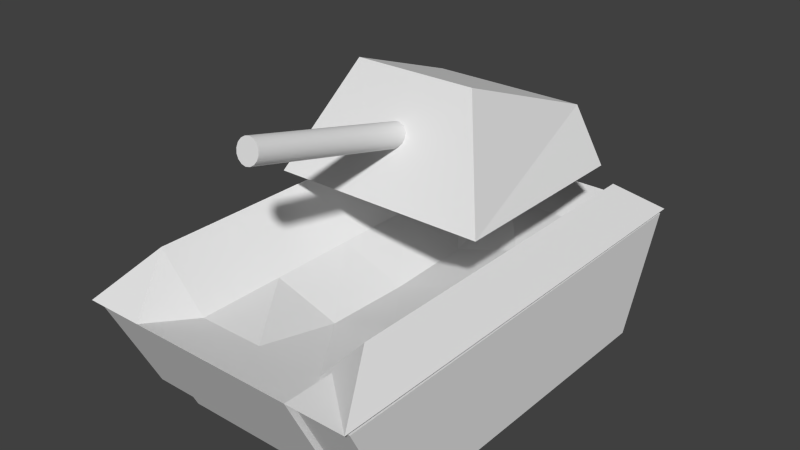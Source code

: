 # Source: tank_dead.blend  (saved by Blender 2.65.0; exported with 4.5.12 LTS)
import bpy
from mathutils import Matrix  # noqa: F401  (used for matrix-valued properties, if any)

bpy.ops.wm.read_factory_settings(use_empty=True)
scene = bpy.context.scene
scene.name = 'Scene'

# ---- collections
col_collection_1 = bpy.data.collections.new('Collection 1'); scene.collection.children.link(col_collection_1)

# ---- materials (node trees are filled in below, after node groups)
mat_material = bpy.data.materials.new('Material')
mat_material.alpha_threshold = 0.0
mat_material.use_transparent_shadow = False
mat_material.roughness = 0.5
mat_material.line_color = (0.0, 0.0, 0.0, 1.0)
mat_material_001 = bpy.data.materials.new('Material.001')
mat_material_001.alpha_threshold = 0.0
mat_material_001.use_transparent_shadow = False
mat_material_001.roughness = 0.5
mat_material_001.line_color = (0.0, 0.0, 0.0, 1.0)
mat_tankbody = bpy.data.materials.new('TankBody')
mat_tankbody.alpha_threshold = 0.0
mat_tankbody.use_transparent_shadow = False
mat_tankbody.roughness = 0.5
mat_tankbody.line_color = (0.0, 0.0, 0.0, 1.0)
mat_tanktreads = bpy.data.materials.new('TankTreads')
mat_tanktreads.alpha_threshold = 0.0
mat_tanktreads.use_transparent_shadow = False
mat_tanktreads.roughness = 0.5
mat_tanktreads.line_color = (0.0, 0.0, 0.0, 1.0)

# ---- material node trees

# ---- world
world_world = bpy.data.worlds.new('World'); scene.world = world_world
world_world.color = (0.05088, 0.05088, 0.05088)
world_world.use_sun_shadow = False
world_world.sun_shadow_jitter_overblur = 0.0
world_world.cycles.sampling_method = 'MANUAL'
world_world.cycles.sample_map_resolution = 256

# ---- meshes
me_cube_001 = bpy.data.meshes.new('Cube.001')
me_cube_001.from_pydata([(-0.9201, -0.3026, 1.504), (-0.9201, 1.356, 1.504), (0.9201, 1.356, 1.504), (0.9201, -0.3026, 1.504), (-0.522, 0.1527, 2.389), (-0.6631, 1.356, 1.948), (0.6631, 1.356, 1.948), (0.522, 0.1527, 2.389), (0.0, 0.4851, 1.939), (4.441e-16, -1.459, 2.407), (0.03827, 0.4834, 1.931), (0.03827, -1.461, 2.399), (0.07071, 0.4783, 1.91), (0.07071, -1.466, 2.378), (0.09239, 0.4707, 1.879), (0.09239, -1.474, 2.347), (0.1, 0.4617, 1.841), (0.1, -1.483, 2.309), (0.09239, 0.4528, 1.804), (0.09239, -1.492, 2.272), (0.07071, 0.4452, 1.773), (0.07071, -1.499, 2.241), (0.03827, 0.4401, 1.752), (0.03827, -1.504, 2.22), (1.51e-08, 0.4383, 1.744), (1.51e-08, -1.506, 2.212), (-0.03827, 0.4401, 1.752), (-0.03827, -1.504, 2.22), (-0.07071, 0.4452, 1.773), (-0.07071, -1.499, 2.241), (-0.09239, 0.4528, 1.804), (-0.09239, -1.492, 2.272), (-0.1, 0.4617, 1.841), (-0.1, -1.483, 2.309), (-0.09239, 0.4707, 1.879), (-0.09239, -1.474, 2.347), (-0.07071, 0.4783, 1.91), (-0.07071, -1.466, 2.378), (-0.03827, 0.4834, 1.931), (-0.03827, -1.461, 2.399), (0.03827, -1.461, 2.399), (4.441e-16, -1.459, 2.407), (0.07071, -1.466, 2.378), (0.09239, -1.474, 2.347), (0.1, -1.483, 2.309), (0.09239, -1.492, 2.272), (0.07071, -1.499, 2.241), (0.03827, -1.504, 2.22), (1.51e-08, -1.506, 2.212), (-0.03827, -1.504, 2.22), (-0.07071, -1.499, 2.241), (-0.09239, -1.492, 2.272), (-0.1, -1.483, 2.309), (-0.09239, -1.474, 2.347), (-0.07071, -1.466, 2.378), (-0.03827, -1.461, 2.399), (0.0, 0.4851, 1.939), (0.03827, 0.4834, 1.931), (0.07071, 0.4783, 1.91), (0.09239, 0.4707, 1.879), (0.1, 0.4617, 1.841), (0.09239, 0.4528, 1.804), (0.07071, 0.4452, 1.773), (0.03827, 0.4401, 1.752), (1.51e-08, 0.4383, 1.744), (-0.03827, 0.4401, 1.752), (-0.07071, 0.4452, 1.773), (-0.09239, 0.4528, 1.804), (-0.1, 0.4617, 1.841), (-0.09239, 0.4707, 1.879), (-0.07071, 0.4783, 1.91), (-0.03827, 0.4834, 1.931)], [], [(4, 5, 1, 0), (5, 6, 2, 1), (6, 7, 3, 2), (7, 4, 0, 3), (0, 1, 2, 3), (7, 6, 5, 4), (8, 9, 11, 10), (10, 11, 13, 12), (12, 13, 15, 14), (14, 15, 17, 16), (16, 17, 19, 18), (18, 19, 21, 20), (20, 21, 23, 22), (22, 23, 25, 24), (24, 25, 27, 26), (26, 27, 29, 28), (28, 29, 31, 30), (30, 31, 33, 32), (32, 33, 35, 34), (34, 35, 37, 36), (40, 41, 39, 54, 53, 52, 51, 50, 49, 48, 47, 46, 45, 44, 43, 42), (38, 55, 9, 8), (36, 37, 55, 38), (56, 57, 58, 59, 60, 61, 62, 63, 64, 65, 66, 67, 68, 69, 70, 71)])
me_cube_001.polygons.foreach_set('use_smooth', [0, 0, 0, 0, 0, 0, 1, 1, 1, 1, 1, 1, 1, 1, 1, 1, 1, 1, 1, 1, 1, 1, 1, 1])
me_cube_001.polygons.foreach_set('material_index', [1, 1, 1, 1, 1, 1, 0, 0, 0, 0, 0, 0, 0, 0, 0, 0, 0, 0, 0, 0, 0, 0, 0, 0])
_uv = me_cube_001.uv_layers.new(name='UVMap')
_uv.uv.foreach_set('vector', [0.4854, 0.3913, 0.8327, 0.4307, 0.874, 0.5005, 0.4517, 0.4992, 0.8758, 0.4291, 0.8769, 0.06948, 0.9977, 0.000155, 0.9962, 0.4992, 0.8338, 0.07102, 0.4862, 0.1082, 0.4532, 0.000155, 0.8755, 0.00145, 0.4526, 0.8927, 0.4517, 0.6096, 0.7214, 0.5008, 0.7229, 0.9998, 0.4499, 0.5006, 0.000155, 0.4992, 0.001686, 0.000155, 0.4514, 0.001535, 0.4862, 0.1082, 0.8338, 0.07102, 0.8327, 0.4307, 0.4854, 0.3913, 0.09855, 0.000136, 0.09777, 0.9998, 0.08397, 0.9998, 0.08476, 0.0001251, 0.2807, 0.0001517, 0.2802, 0.9998, 0.2622, 0.9998, 0.2627, 0.000143, 0.2627, 0.000143, 0.2622, 0.9998, 0.2427, 0.9998, 0.2432, 0.0001338, 0.2432, 0.0001338, 0.2427, 0.9998, 0.2247, 0.9998, 0.2252, 0.0001251, 0.2237, 0.0001251, 0.2245, 0.9998, 0.2107, 0.9998, 0.2099, 0.0001359, 0.2099, 0.0001359, 0.2107, 0.9998, 0.1926, 0.9998, 0.1919, 0.0001501, 0.1919, 0.0001501, 0.1926, 0.9998, 0.1731, 0.9999, 0.1724, 0.0001654, 0.1724, 0.0001654, 0.1731, 0.9999, 0.1551, 0.9999, 0.1543, 0.0001795, 0.08325, 0.0001251, 0.08372, 0.9998, 0.06993, 0.9998, 0.06946, 0.0001317, 0.06946, 0.0001317, 0.06993, 0.9998, 0.05192, 0.9998, 0.05144, 0.0001404, 0.05144, 0.0001404, 0.05192, 0.9998, 0.03241, 0.9998, 0.03193, 0.0001496, 0.03193, 0.0001496, 0.03241, 0.9998, 0.01439, 0.9999, 0.01392, 0.0001582, 0.01392, 0.0001582, 0.01439, 0.9999, 0.0006025, 0.9999, 0.0001251, 0.0001649, 0.1541, 0.0001795, 0.1533, 0.9999, 0.1353, 0.9999, 0.1361, 0.0001654, 0.2884, 0.1752, 0.281, 0.1572, 0.281, 0.1377, 0.2884, 0.1197, 0.3022, 0.1059, 0.3202, 0.09842, 0.3397, 0.09842, 0.3578, 0.1059, 0.3716, 0.1197, 0.379, 0.1377, 0.379, 0.1572, 0.3716, 0.1752, 0.3578, 0.189, 0.3397, 0.1965, 0.3202, 0.1965, 0.3022, 0.189, 0.1166, 0.0001501, 0.1158, 0.9998, 0.09777, 0.9998, 0.09855, 0.000136, 0.1361, 0.0001654, 0.1353, 0.9999, 0.1158, 0.9998, 0.1166, 0.0001501, 0.3202, 0.09817, 0.3022, 0.09071, 0.2884, 0.07692, 0.281, 0.0589, 0.281, 0.0394, 0.2884, 0.02138, 0.3022, 0.007589, 0.3202, 0.0001251, 0.3397, 0.0001253, 0.3578, 0.007589, 0.3716, 0.02138, 0.379, 0.0394, 0.379, 0.0589, 0.3716, 0.07692, 0.3578, 0.09071, 0.3397, 0.09817])
me_cube_001.materials.append(mat_material)
me_cube_001.materials.append(mat_material_001)
me_cube_001.use_remesh_preserve_volume = False
me_cube_001.use_remesh_preserve_attributes = False
me_cube_001.use_mirror_vertex_groups = False
me_cube_001.update()
me_cube = bpy.data.meshes.new('Cube')
me_cube.from_pydata([(-0.7103, -1.507, 0.06923), (-0.7103, 1.507, 0.06923), (0.7103, 1.507, 0.06923), (0.7103, -1.507, 0.06923), (-0.5661, -1.496, 0.8738), (-0.5661, 1.496, 0.8738), (0.5661, 1.496, 0.8738), (0.5661, -1.496, 0.8738), (-0.7103, 1.959, 0.9877), (-0.7103, -1.959, 0.9877), (0.7103, 1.959, 0.9877), (0.7103, -1.959, 0.9877), (1.21, -1.959, 0.9877), (1.21, 1.959, 0.9877), (0.9646, -1.496, 1.308), (0.9646, 1.496, 1.308), (-1.21, -1.959, 0.9877), (-1.21, 1.959, 0.9877), (-0.9646, 1.496, 1.308), (-0.9646, -1.496, 1.308), (0.737, -1.451, 0.0401), (0.737, 1.466, 0.01499), (1.2, 1.466, 0.01499), (1.2, -1.451, 0.0401), (0.737, -1.903, 0.9545), (0.737, 1.91, 0.9629), (1.2, 1.91, 0.9629), (1.2, -1.903, 0.9545), (-1.2, -1.451, 0.0401), (-1.2, 1.466, 0.01499), (-0.7368, 1.466, 0.01499), (-0.7368, -1.451, 0.0401), (-1.2, -1.903, 0.9545), (-1.2, 1.91, 0.9629), (-0.7368, 1.91, 0.9629), (-0.7368, -1.903, 0.9545), (0.0, 1.496, 0.8738), (0.0, 1.507, 0.06923), (0.0, -1.496, 0.8738), (0.0, -1.507, 0.06923), (0.0, 1.959, 0.9877), (0.0, -1.959, 0.9877), (0.0, 0.0, 0.6706), (0.0, 0.0, 0.06923), (-0.9646, 0.0, 1.308), (-1.21, 0.0, 0.9877), (0.7103, 0.0, 0.06923), (0.5661, 0.0, 0.8738), (-0.7103, 0.0, 0.06923), (-0.5661, 0.0, 0.8738), (-0.9646, -0.748, 1.308), (0.0, -0.748, 0.6946), (0.0, -0.7535, 0.06923), (-1.21, -0.9796, 0.9877), (-0.9646, 0.748, 1.308), (0.0, 0.748, 0.6946), (-1.21, 0.9796, 0.9877), (0.0, 0.7535, 0.06923), (0.9646, 0.0, 1.308), (1.21, 0.0, 0.9877), (0.7103, 0.0, 0.9877), (-0.7103, 0.0, 0.9877), (1.21, 0.9796, 0.9877), (0.7103, 0.9796, 0.9877), (0.7103, 0.7535, 0.06923), (-0.5661, 0.748, 0.8738), (-0.7103, -0.7535, 0.06923), (0.5661, -0.748, 0.8738), (-0.7103, -0.9796, 0.9877), (0.9646, -0.748, 1.308), (0.7103, -0.7535, 0.06923), (-0.5661, -0.748, 0.8738), (0.7103, -0.9796, 0.9877), (1.21, -0.9796, 0.9877), (-0.7103, 0.9796, 0.9877), (0.9646, 0.748, 1.308), (0.5661, 0.748, 0.8738), (-0.7103, 0.7535, 0.06923)], [], [(74, 8, 1, 77), (40, 10, 2, 37), (72, 11, 3, 70), (41, 9, 0, 39), (57, 37, 2, 64), (55, 36, 5, 65), (68, 9, 16, 53), (36, 6, 10, 40), (63, 10, 13, 62), (38, 4, 9, 41), (65, 5, 18, 54), (69, 14, 12, 73), (7, 11, 12, 14), (54, 18, 17, 56), (9, 4, 19, 16), (10, 6, 15, 13), (5, 8, 17, 18), (67, 7, 14, 69), (24, 25, 21, 20), (25, 26, 22, 21), (26, 27, 23, 22), (27, 24, 20, 23), (20, 21, 22, 23), (27, 26, 25, 24), (32, 33, 29, 28), (33, 34, 30, 29), (34, 35, 31, 30), (35, 32, 28, 31), (28, 29, 30, 31), (35, 34, 33, 32), (8, 40, 37, 1), (11, 41, 39, 3), (77, 1, 37, 57), (76, 6, 36, 55), (5, 36, 40, 8), (7, 38, 41, 11), (52, 43, 46, 70), (71, 49, 44, 50), (76, 47, 58, 75), (74, 61, 45, 56), (68, 61, 48, 66), (50, 44, 45, 53), (72, 60, 59, 73), (66, 48, 43, 52), (75, 58, 59, 62), (67, 47, 42, 51), (51, 42, 49, 71), (63, 60, 46, 64), (43, 57, 64, 46), (10, 63, 64, 2), (11, 72, 73, 12), (60, 63, 62, 59), (39, 52, 70, 3), (47, 67, 69, 58), (60, 72, 70, 46), (8, 74, 56, 17), (19, 50, 53, 16), (0, 66, 52, 39), (44, 54, 56, 45), (15, 75, 62, 13), (61, 74, 77, 48), (49, 65, 54, 44), (47, 76, 55, 42), (6, 76, 75, 15), (48, 77, 57, 43), (58, 69, 73, 59), (7, 67, 51, 38), (42, 55, 65, 49), (4, 71, 50, 19), (9, 68, 66, 0), (61, 68, 53, 45), (38, 51, 71, 4)])
me_cube.polygons.foreach_set('material_index', [0, 0, 0, 0, 0, 0, 0, 0, 0, 0, 0, 0, 0, 0, 0, 0, 0, 0, 1, 1, 1, 1, 1, 1, 1, 1, 1, 1, 1, 1, 0, 0, 0, 0, 0, 0, 0, 0, 0, 0, 0, 0, 0, 0, 0, 0, 0, 0, 0, 0, 0, 0, 0, 0, 0, 0, 0, 0, 0, 0, 0, 0, 0, 0, 0, 0, 0, 0, 0, 0, 0, 0])
_uv = me_cube.uv_layers.new(name='UVMap')
_uv.uv.foreach_set('vector', [0.4943, 0.1251, 0.494, 0.000356, 0.6103, 0.05758, 0.6106, 0.1535, 0.4028, 0.4995, 0.3124, 0.4998, 0.3122, 0.4426, 0.4026, 0.4424, 0.6126, 0.1251, 0.6122, 0.000356, 0.7286, 0.05758, 0.7289, 0.1535, 0.4013, 0.0006335, 0.4917, 0.000356, 0.4919, 0.05834, 0.4015, 0.05862, 0.4023, 0.3464, 0.4026, 0.4424, 0.3122, 0.4426, 0.3119, 0.3467, 0.1549, 0.155, 0.1547, 0.05976, 0.2267, 0.05954, 0.227, 0.1548, 0.4284, 0.6255, 0.4281, 0.5007, 0.4917, 0.5005, 0.4921, 0.6253, 0.1547, 0.05976, 0.08257, 0.05998, 0.06402, 0.001106, 0.1545, 0.0008289, 0.3756, 0.8747, 0.376, 0.9994, 0.3124, 0.9996, 0.312, 0.8749, 0.1558, 0.4407, 0.2279, 0.4405, 0.2464, 0.4995, 0.156, 0.4997, 0.227, 0.1548, 0.2267, 0.05954, 0.2775, 0.05938, 0.2778, 0.1546, 0.4943, 0.6544, 0.494, 0.5592, 0.5603, 0.5, 0.5607, 0.6247, 0.08374, 0.4409, 0.06555, 0.5, 0.001887, 0.5002, 0.033, 0.4411, 0.6125, 0.6544, 0.6122, 0.5592, 0.6786, 0.5, 0.6789, 0.6247, 0.2464, 0.4995, 0.2279, 0.4405, 0.2786, 0.4403, 0.3101, 0.4993, 0.06402, 0.001106, 0.08257, 0.05998, 0.03183, 0.06013, 0.000356, 0.001302, 0.2267, 0.05954, 0.2449, 0.0005514, 0.3086, 0.000356, 0.2775, 0.05938, 0.08345, 0.3457, 0.08374, 0.4409, 0.033, 0.4411, 0.03271, 0.3459, 0.8539, 0.4859, 0.8513, 0.000356, 0.9714, 0.05647, 0.9694, 0.428, 0.1221, 0.9865, 0.06307, 0.9866, 0.0629, 0.9306, 0.1219, 0.9304, 0.8506, 0.4866, 0.8481, 0.9721, 0.7325, 0.9142, 0.7305, 0.5427, 0.06158, 0.5011, 0.1206, 0.5009, 0.1208, 0.5589, 0.06176, 0.5591, 0.1208, 0.5589, 0.1219, 0.9304, 0.0629, 0.9306, 0.06176, 0.5591, 0.2511, 0.9867, 0.2496, 0.5011, 0.3086, 0.5009, 0.3101, 0.9865, 0.7331, 0.4859, 0.7305, 0.000356, 0.8506, 0.05647, 0.8486, 0.428, 0.2489, 0.9865, 0.1899, 0.9866, 0.1897, 0.9306, 0.2487, 0.9304, 0.9714, 0.4866, 0.9689, 0.9721, 0.8534, 0.9142, 0.8513, 0.5427, 0.1884, 0.5011, 0.2474, 0.5009, 0.2476, 0.5589, 0.1886, 0.5591, 0.2476, 0.5589, 0.2487, 0.9304, 0.1897, 0.9306, 0.1886, 0.5591, 0.001846, 0.9867, 0.000356, 0.5011, 0.05938, 0.5009, 0.06087, 0.9865, 0.4933, 0.4993, 0.4028, 0.4995, 0.4026, 0.4424, 0.4931, 0.4421, 0.3108, 0.0009109, 0.4013, 0.0006335, 0.4015, 0.05862, 0.311, 0.05889, 0.4928, 0.3462, 0.4931, 0.4421, 0.4026, 0.4424, 0.4023, 0.3464, 0.08286, 0.1552, 0.08257, 0.05998, 0.1547, 0.05976, 0.1549, 0.155, 0.2267, 0.05954, 0.1547, 0.05976, 0.1545, 0.0008289, 0.2449, 0.0005514, 0.08374, 0.4409, 0.1558, 0.4407, 0.156, 0.4997, 0.06555, 0.5, 0.4017, 0.1546, 0.402, 0.2505, 0.3116, 0.2508, 0.3113, 0.1548, 0.2276, 0.3453, 0.2273, 0.25, 0.2781, 0.2499, 0.2783, 0.3451, 0.08286, 0.1552, 0.08315, 0.2505, 0.03242, 0.2506, 0.03212, 0.1554, 0.4292, 0.8749, 0.4288, 0.7502, 0.4925, 0.75, 0.4929, 0.8747, 0.4951, 0.3745, 0.4947, 0.2498, 0.6109, 0.2495, 0.6112, 0.3454, 0.6131, 0.8449, 0.6128, 0.7496, 0.6793, 0.7494, 0.6797, 0.8742, 0.3749, 0.6253, 0.3753, 0.75, 0.3116, 0.7502, 0.3112, 0.6255, 0.4922, 0.1543, 0.4925, 0.2502, 0.402, 0.2505, 0.4017, 0.1546, 0.4948, 0.8449, 0.4946, 0.7496, 0.5611, 0.7494, 0.5614, 0.8742, 0.08345, 0.3457, 0.08315, 0.2505, 0.1552, 0.2502, 0.1555, 0.3455, 0.1555, 0.3455, 0.1552, 0.2502, 0.2273, 0.25, 0.2276, 0.3453, 0.6134, 0.3745, 0.613, 0.2498, 0.7292, 0.2495, 0.7295, 0.3454, 0.402, 0.2505, 0.4023, 0.3464, 0.3119, 0.3467, 0.3116, 0.2508, 0.6138, 0.4993, 0.6134, 0.3745, 0.7295, 0.3454, 0.7298, 0.4413, 0.3745, 0.5005, 0.3749, 0.6253, 0.3112, 0.6255, 0.3108, 0.5007, 0.3753, 0.75, 0.3756, 0.8747, 0.312, 0.8749, 0.3116, 0.7502, 0.4015, 0.05862, 0.4017, 0.1546, 0.3113, 0.1548, 0.311, 0.05889, 0.08315, 0.2505, 0.08345, 0.3457, 0.03271, 0.3459, 0.03242, 0.2506, 0.613, 0.2498, 0.6126, 0.1251, 0.7289, 0.1535, 0.7292, 0.2495, 0.4296, 0.9996, 0.4292, 0.8749, 0.4929, 0.8747, 0.4933, 0.9994, 0.6134, 0.9401, 0.6131, 0.8449, 0.6797, 0.8742, 0.6801, 0.9989, 0.4919, 0.05834, 0.4922, 0.1543, 0.4017, 0.1546, 0.4015, 0.05862, 0.6128, 0.7496, 0.6125, 0.6544, 0.6789, 0.6247, 0.6793, 0.7494, 0.4951, 0.9401, 0.4948, 0.8449, 0.5614, 0.8742, 0.5618, 0.9989, 0.4947, 0.2498, 0.4943, 0.1251, 0.6106, 0.1535, 0.6109, 0.2495, 0.2273, 0.25, 0.227, 0.1548, 0.2778, 0.1546, 0.2781, 0.2499, 0.08315, 0.2505, 0.08286, 0.1552, 0.1549, 0.155, 0.1552, 0.2502, 0.08257, 0.05998, 0.08286, 0.1552, 0.03212, 0.1554, 0.03183, 0.06013, 0.4925, 0.2502, 0.4928, 0.3462, 0.4023, 0.3464, 0.402, 0.2505, 0.4946, 0.7496, 0.4943, 0.6544, 0.5607, 0.6247, 0.5611, 0.7494, 0.08374, 0.4409, 0.08345, 0.3457, 0.1555, 0.3455, 0.1558, 0.4407, 0.1552, 0.2502, 0.1549, 0.155, 0.227, 0.1548, 0.2273, 0.25, 0.2279, 0.4405, 0.2276, 0.3453, 0.2783, 0.3451, 0.2786, 0.4403, 0.4955, 0.4993, 0.4951, 0.3745, 0.6112, 0.3454, 0.6115, 0.4413, 0.4288, 0.7502, 0.4284, 0.6255, 0.4921, 0.6253, 0.4925, 0.75, 0.1558, 0.4407, 0.1555, 0.3455, 0.2276, 0.3453, 0.2279, 0.4405])
me_cube.materials.append(mat_tankbody)
me_cube.materials.append(mat_tanktreads)
me_cube.use_remesh_preserve_volume = False
me_cube.use_remesh_preserve_attributes = False
me_cube.use_mirror_vertex_groups = False
me_cube.update()

# ---- objects
ob_cube = bpy.data.objects.new('Cube', me_cube_001)
ob_tank_body = bpy.data.objects.new('Tank Body', me_cube)

# ---- transforms, parenting, visibility, modifiers, constraints
ob_cube.location = (0.0, 0.0, 0.0)
ob_cube.lineart.crease_threshold = 0.0
ob_tank_body.location = (0.0, 0.0, 0.0)
ob_tank_body.lineart.crease_threshold = 0.0

# ---- collection membership
col_collection_1.objects.link(ob_cube)
col_collection_1.objects.link(ob_tank_body)

# ---- scene / render settings (as saved in the file)
scene.frame_start = 1; scene.frame_end = 250; scene.frame_set(1)
scene.render.engine = 'BLENDER_EEVEE_NEXT'
scene.render.image_settings.color_mode = 'RGB'
scene.render.image_settings.compression = 90
scene.render.resolution_percentage = 50
scene.render.dither_intensity = 0.0
scene.render.bake_margin = 2
scene.render.bake_bias = 0.0
scene.cycles.use_denoising = False
scene.cycles.samples = 10
scene.cycles.sampling_pattern = 'TABULATED_SOBOL'
scene.cycles.light_sampling_threshold = 0.0
scene.cycles.use_adaptive_sampling = False
scene.cycles.use_light_tree = False
scene.cycles.blur_glossy = 0.0
scene.cycles.volume_bounces = 1
scene.cycles.pixel_filter_type = 'GAUSSIAN'
scene.cycles.sample_clamp_indirect = 0.0
scene.view_settings.view_transform = 'Standard'
bpy.context.view_layer.update()

# ---- added for rendering (the .blend has no active camera and no usable light): camera, sun
cam_auto = bpy.data.cameras.new('AutoCamera')
cam_auto.lens = 50.0
cam_auto.sensor_width = 36.0
cam_auto.clip_end = 1000.0
ob_auto_camera = bpy.data.objects.new('AutoCamera', cam_auto)
scene.collection.objects.link(ob_auto_camera)
ob_auto_camera.location = (4.80161, -5.76194, 5.05214)
ob_auto_camera.rotation_euler = (1.09748, -7.21219e-08, 0.694738)
scene.camera = ob_auto_camera
light_auto_sun = bpy.data.lights.new('AutoSun', 'SUN')
light_auto_sun.energy = 3.0
light_auto_sun.angle = 0.0523599
ob_auto_sun = bpy.data.objects.new('AutoSun', light_auto_sun)
scene.collection.objects.link(ob_auto_sun)
ob_auto_sun.rotation_euler = (0.872665, 0.174533, 0.523599)
bpy.context.view_layer.update()
